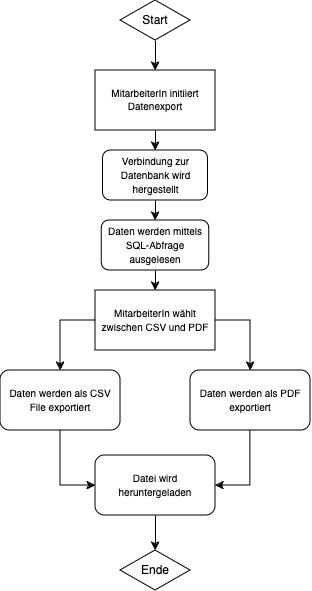

The diagram above was exported from draw.io. Its source (the exported page's mxGraphModel, read from the mxfile embedded in the PNG):
<mxGraphModel dx="1004" dy="647" grid="1" gridSize="10" guides="1" tooltips="1" connect="1" arrows="1" fold="1" page="1" pageScale="1" pageWidth="827" pageHeight="1169" math="0" shadow="0">
  <root>
    <mxCell id="WIyWlLk6GJQsqaUBKTNV-0" />
    <mxCell id="WIyWlLk6GJQsqaUBKTNV-1" parent="WIyWlLk6GJQsqaUBKTNV-0" />
    <mxCell id="QoQf2V-TJnCO9MtgAYBi-0" value="Start" style="rhombus;whiteSpace=wrap;html=1;" vertex="1" parent="WIyWlLk6GJQsqaUBKTNV-1">
      <mxGeometry x="270" y="70" width="70" height="40" as="geometry" />
    </mxCell>
    <mxCell id="QoQf2V-TJnCO9MtgAYBi-1" value="&lt;div style=&quot;font-size: 11px;&quot;&gt;&lt;font style=&quot;font-size: 10px;&quot;&gt;MitarbeiterIn initiiert Datenexport&lt;/font&gt;&lt;/div&gt;" style="rounded=0;whiteSpace=wrap;html=1;" vertex="1" parent="WIyWlLk6GJQsqaUBKTNV-1">
      <mxGeometry x="245" y="140" width="120" height="60" as="geometry" />
    </mxCell>
    <mxCell id="QoQf2V-TJnCO9MtgAYBi-2" value="&lt;font style=&quot;font-size: 10px;&quot;&gt;Verbindung zur Datenbank wird hergestellt&lt;/font&gt;" style="rounded=1;whiteSpace=wrap;html=1;" vertex="1" parent="WIyWlLk6GJQsqaUBKTNV-1">
      <mxGeometry x="252.5" y="220" width="105" height="50" as="geometry" />
    </mxCell>
    <mxCell id="QoQf2V-TJnCO9MtgAYBi-3" value="&lt;font style=&quot;font-size: 10px;&quot;&gt;Daten werden mittels SQL-Abfrage ausgelesen&lt;/font&gt;" style="rounded=1;whiteSpace=wrap;html=1;" vertex="1" parent="WIyWlLk6GJQsqaUBKTNV-1">
      <mxGeometry x="251.25" y="290" width="107.5" height="50" as="geometry" />
    </mxCell>
    <mxCell id="QoQf2V-TJnCO9MtgAYBi-4" value="&lt;font style=&quot;font-size: 10px;&quot;&gt;MitarbeiterIn wählt zwischen CSV und PDF&lt;br&gt;&lt;/font&gt;" style="rounded=0;whiteSpace=wrap;html=1;" vertex="1" parent="WIyWlLk6GJQsqaUBKTNV-1">
      <mxGeometry x="245" y="360" width="120" height="60" as="geometry" />
    </mxCell>
    <mxCell id="QoQf2V-TJnCO9MtgAYBi-5" value="&lt;font style=&quot;font-size: 10px;&quot;&gt;Daten werden als CSV File exportiert&lt;/font&gt;" style="rounded=1;whiteSpace=wrap;html=1;" vertex="1" parent="WIyWlLk6GJQsqaUBKTNV-1">
      <mxGeometry x="150" y="440" width="120" height="60" as="geometry" />
    </mxCell>
    <mxCell id="QoQf2V-TJnCO9MtgAYBi-6" value="&lt;font style=&quot;font-size: 10px;&quot;&gt;Daten werden als PDF exportiert&lt;/font&gt;" style="rounded=1;whiteSpace=wrap;html=1;" vertex="1" parent="WIyWlLk6GJQsqaUBKTNV-1">
      <mxGeometry x="340" y="440" width="120" height="60" as="geometry" />
    </mxCell>
    <mxCell id="QoQf2V-TJnCO9MtgAYBi-7" value="" style="endArrow=classic;html=1;rounded=0;exitX=0;exitY=0.5;exitDx=0;exitDy=0;entryX=0.5;entryY=0;entryDx=0;entryDy=0;" edge="1" parent="WIyWlLk6GJQsqaUBKTNV-1" source="QoQf2V-TJnCO9MtgAYBi-4" target="QoQf2V-TJnCO9MtgAYBi-5">
      <mxGeometry width="50" height="50" relative="1" as="geometry">
        <mxPoint x="260" y="490" as="sourcePoint" />
        <mxPoint x="310" y="440" as="targetPoint" />
        <Array as="points">
          <mxPoint x="210" y="390" />
        </Array>
      </mxGeometry>
    </mxCell>
    <mxCell id="QoQf2V-TJnCO9MtgAYBi-8" value="" style="endArrow=classic;html=1;rounded=0;exitX=1;exitY=0.5;exitDx=0;exitDy=0;entryX=0.5;entryY=0;entryDx=0;entryDy=0;" edge="1" parent="WIyWlLk6GJQsqaUBKTNV-1" source="QoQf2V-TJnCO9MtgAYBi-4" target="QoQf2V-TJnCO9MtgAYBi-6">
      <mxGeometry width="50" height="50" relative="1" as="geometry">
        <mxPoint x="435" y="390" as="sourcePoint" />
        <mxPoint x="400" y="440" as="targetPoint" />
        <Array as="points">
          <mxPoint x="400" y="390" />
        </Array>
      </mxGeometry>
    </mxCell>
    <mxCell id="QoQf2V-TJnCO9MtgAYBi-9" value="&lt;font style=&quot;font-size: 10px;&quot;&gt;Datei wird heruntergeladen&lt;br&gt;&lt;/font&gt;" style="rounded=1;whiteSpace=wrap;html=1;" vertex="1" parent="WIyWlLk6GJQsqaUBKTNV-1">
      <mxGeometry x="245" y="525" width="120" height="60" as="geometry" />
    </mxCell>
    <mxCell id="QoQf2V-TJnCO9MtgAYBi-10" value="" style="endArrow=classic;html=1;rounded=0;exitX=0.5;exitY=1;exitDx=0;exitDy=0;entryX=1;entryY=0.5;entryDx=0;entryDy=0;" edge="1" parent="WIyWlLk6GJQsqaUBKTNV-1" source="QoQf2V-TJnCO9MtgAYBi-6" target="QoQf2V-TJnCO9MtgAYBi-9">
      <mxGeometry width="50" height="50" relative="1" as="geometry">
        <mxPoint x="379" y="535" as="sourcePoint" />
        <mxPoint x="414" y="585" as="targetPoint" />
        <Array as="points">
          <mxPoint x="400" y="555" />
        </Array>
      </mxGeometry>
    </mxCell>
    <mxCell id="QoQf2V-TJnCO9MtgAYBi-11" value="" style="endArrow=classic;html=1;rounded=0;exitX=0.5;exitY=1;exitDx=0;exitDy=0;entryX=0;entryY=0.5;entryDx=0;entryDy=0;" edge="1" parent="WIyWlLk6GJQsqaUBKTNV-1" source="QoQf2V-TJnCO9MtgAYBi-5" target="QoQf2V-TJnCO9MtgAYBi-9">
      <mxGeometry width="50" height="50" relative="1" as="geometry">
        <mxPoint x="215" y="500" as="sourcePoint" />
        <mxPoint x="180" y="555" as="targetPoint" />
        <Array as="points">
          <mxPoint x="210" y="555" />
        </Array>
      </mxGeometry>
    </mxCell>
    <mxCell id="QoQf2V-TJnCO9MtgAYBi-12" value="Ende" style="rhombus;whiteSpace=wrap;html=1;" vertex="1" parent="WIyWlLk6GJQsqaUBKTNV-1">
      <mxGeometry x="270" y="620" width="70" height="40" as="geometry" />
    </mxCell>
    <mxCell id="QoQf2V-TJnCO9MtgAYBi-13" value="" style="endArrow=classic;html=1;rounded=0;entryX=0.5;entryY=0;entryDx=0;entryDy=0;exitX=0.5;exitY=1;exitDx=0;exitDy=0;" edge="1" parent="WIyWlLk6GJQsqaUBKTNV-1" source="QoQf2V-TJnCO9MtgAYBi-9" target="QoQf2V-TJnCO9MtgAYBi-12">
      <mxGeometry width="50" height="50" relative="1" as="geometry">
        <mxPoint x="260" y="550" as="sourcePoint" />
        <mxPoint x="310" y="500" as="targetPoint" />
      </mxGeometry>
    </mxCell>
    <mxCell id="QoQf2V-TJnCO9MtgAYBi-14" value="" style="endArrow=classic;html=1;rounded=0;exitX=0.5;exitY=1;exitDx=0;exitDy=0;entryX=0.5;entryY=0;entryDx=0;entryDy=0;" edge="1" parent="WIyWlLk6GJQsqaUBKTNV-1" source="QoQf2V-TJnCO9MtgAYBi-3" target="QoQf2V-TJnCO9MtgAYBi-4">
      <mxGeometry width="50" height="50" relative="1" as="geometry">
        <mxPoint x="230" y="290" as="sourcePoint" />
        <mxPoint x="280" y="240" as="targetPoint" />
      </mxGeometry>
    </mxCell>
    <mxCell id="QoQf2V-TJnCO9MtgAYBi-15" value="" style="endArrow=classic;html=1;rounded=0;exitX=0.5;exitY=1;exitDx=0;exitDy=0;" edge="1" parent="WIyWlLk6GJQsqaUBKTNV-1" source="QoQf2V-TJnCO9MtgAYBi-2" target="QoQf2V-TJnCO9MtgAYBi-3">
      <mxGeometry width="50" height="50" relative="1" as="geometry">
        <mxPoint x="230" y="290" as="sourcePoint" />
        <mxPoint x="280" y="240" as="targetPoint" />
      </mxGeometry>
    </mxCell>
    <mxCell id="QoQf2V-TJnCO9MtgAYBi-16" value="" style="endArrow=classic;html=1;rounded=0;exitX=0.5;exitY=1;exitDx=0;exitDy=0;entryX=0.5;entryY=0;entryDx=0;entryDy=0;" edge="1" parent="WIyWlLk6GJQsqaUBKTNV-1" source="QoQf2V-TJnCO9MtgAYBi-1" target="QoQf2V-TJnCO9MtgAYBi-2">
      <mxGeometry width="50" height="50" relative="1" as="geometry">
        <mxPoint x="230" y="290" as="sourcePoint" />
        <mxPoint x="280" y="240" as="targetPoint" />
      </mxGeometry>
    </mxCell>
    <mxCell id="QoQf2V-TJnCO9MtgAYBi-17" value="" style="endArrow=classic;html=1;rounded=0;exitX=0.5;exitY=1;exitDx=0;exitDy=0;entryX=0.5;entryY=0;entryDx=0;entryDy=0;" edge="1" parent="WIyWlLk6GJQsqaUBKTNV-1" source="QoQf2V-TJnCO9MtgAYBi-0" target="QoQf2V-TJnCO9MtgAYBi-1">
      <mxGeometry width="50" height="50" relative="1" as="geometry">
        <mxPoint x="230" y="290" as="sourcePoint" />
        <mxPoint x="280" y="240" as="targetPoint" />
      </mxGeometry>
    </mxCell>
  </root>
</mxGraphModel>